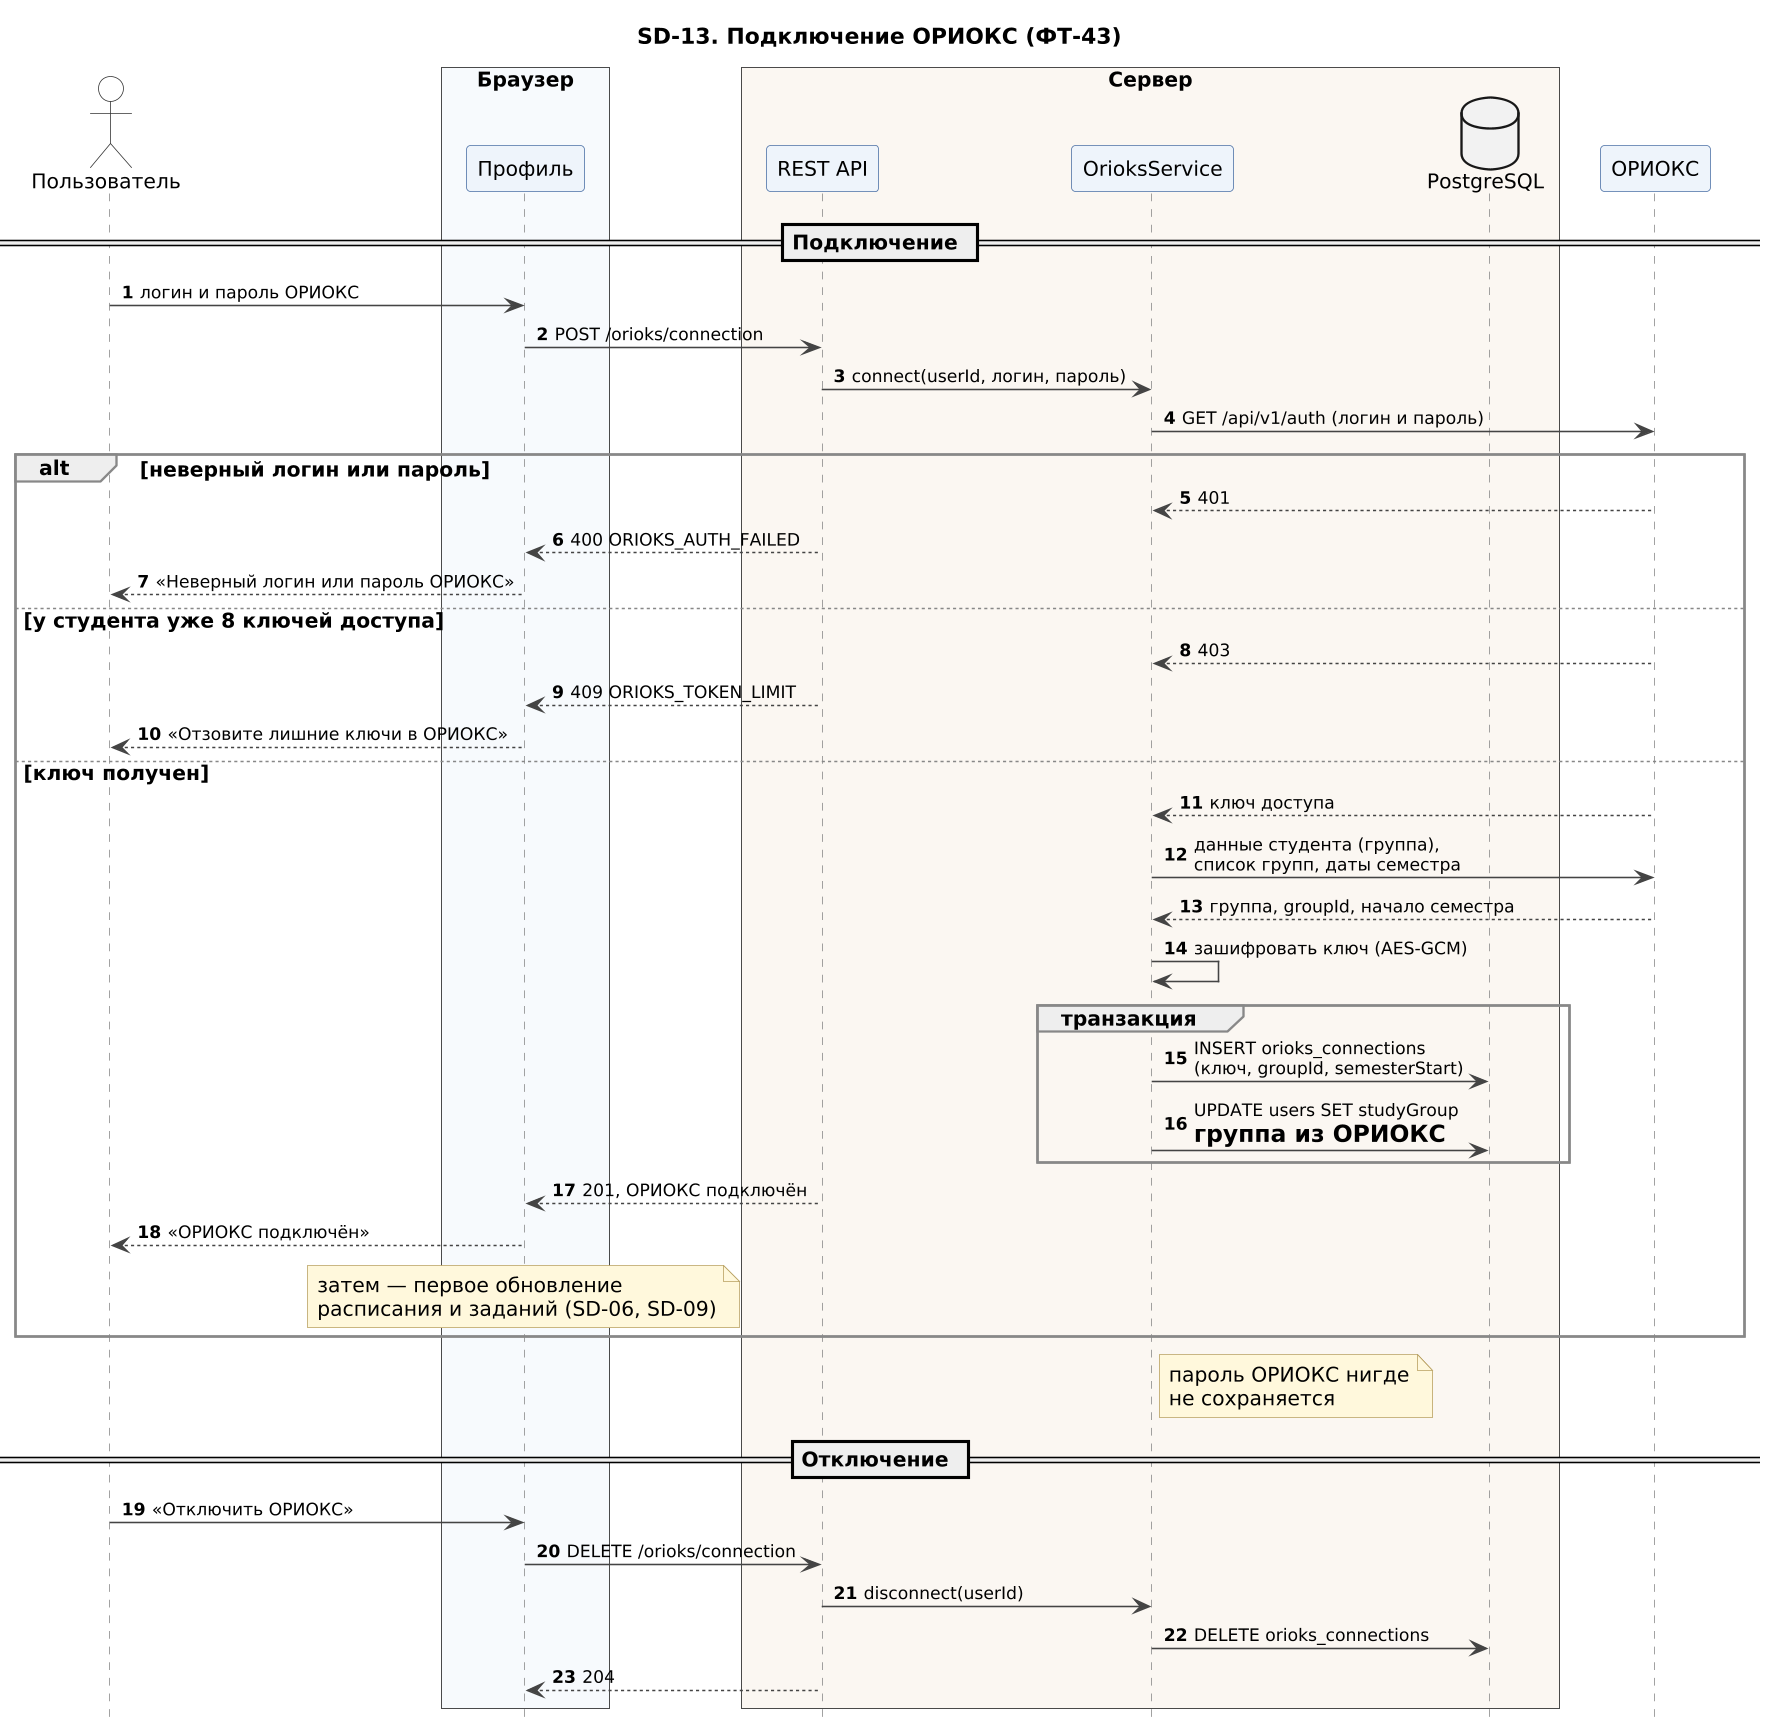

The diagram above was rendered by PlantUML. Its source (embedded in the PNG):
@startuml SD-13_podklyuchenie_orioks
!include seqhead.iuml
title SD-13. Подключение ОРИОКС (ФТ-43)
actor "Пользователь" as U
box "Браузер" #F7FAFD
participant "Профиль" as UI
end box
box "Сервер" #FBF7F2
participant "REST API" as API
participant "OrioksService" as OS
database "PostgreSQL" as DB
end box
participant "ОРИОКС" as OR

== Подключение ==
U -> UI : логин и пароль ОРИОКС
UI -> API : POST /orioks/connection
API -> OS : connect(userId, логин, пароль)
OS -> OR : GET /api/v1/auth (логин и пароль)
alt неверный логин или пароль
  OR --> OS : 401
  API --> UI : 400 ORIOKS_AUTH_FAILED
  UI --> U : «Неверный логин или пароль ОРИОКС»
else у студента уже 8 ключей доступа
  OR --> OS : 403
  API --> UI : 409 ORIOKS_TOKEN_LIMIT
  UI --> U : «Отзовите лишние ключи в ОРИОКС»
else ключ получен
  OR --> OS : ключ доступа
  OS -> OR : данные студента (группа),\nсписок групп, даты семестра
  OR --> OS : группа, groupId, начало семестра
  OS -> OS : зашифровать ключ (AES-GCM)
  group транзакция
    OS -> DB : INSERT orioks_connections\n(ключ, groupId, semesterStart)
    OS -> DB : UPDATE users SET studyGroup\n= группа из ОРИОКС
  end
  API --> UI : 201, ОРИОКС подключён
  UI --> U : «ОРИОКС подключён»
  note over UI : затем — первое обновление\nрасписания и заданий (SD-06, SD-09)
end
note right of OS : пароль ОРИОКС нигде\nне сохраняется

== Отключение ==
U -> UI : «Отключить ОРИОКС»
UI -> API : DELETE /orioks/connection
API -> OS : disconnect(userId)
OS -> DB : DELETE orioks_connections
API --> UI : 204
@enduml